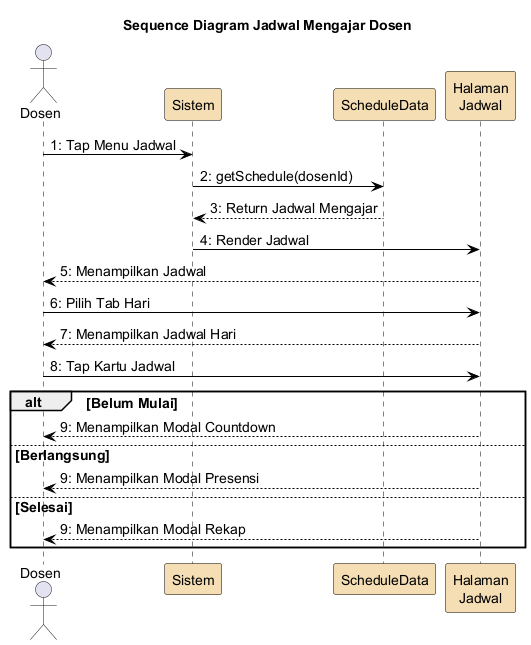

The diagram above was rendered by PlantUML. Its source (embedded in the PNG):
@startuml
skinparam backgroundColor White
skinparam ParticipantBorderColor Black
skinparam SequenceLifeLineBorderColor Black
skinparam ArrowColor Black
skinparam defaultFontSize 14
skinparam ParticipantBackgroundColor #F5DEB3

title Sequence Diagram Jadwal Mengajar Dosen

actor Dosen
participant "Sistem" as sistem
participant "ScheduleData" as schedule
participant "Halaman\nJadwal" as jadwal

Dosen -> sistem : 1: Tap Menu Jadwal
sistem -> schedule : 2: getSchedule(dosenId)
schedule --> sistem : 3: Return Jadwal Mengajar
sistem -> jadwal : 4: Render Jadwal
jadwal --> Dosen : 5: Menampilkan Jadwal
Dosen -> jadwal : 6: Pilih Tab Hari
jadwal --> Dosen : 7: Menampilkan Jadwal Hari
Dosen -> jadwal : 8: Tap Kartu Jadwal
alt Belum Mulai
  jadwal --> Dosen : 9: Menampilkan Modal Countdown
else Berlangsung
  jadwal --> Dosen : 9: Menampilkan Modal Presensi
else Selesai
  jadwal --> Dosen : 9: Menampilkan Modal Rekap
end

@enduml